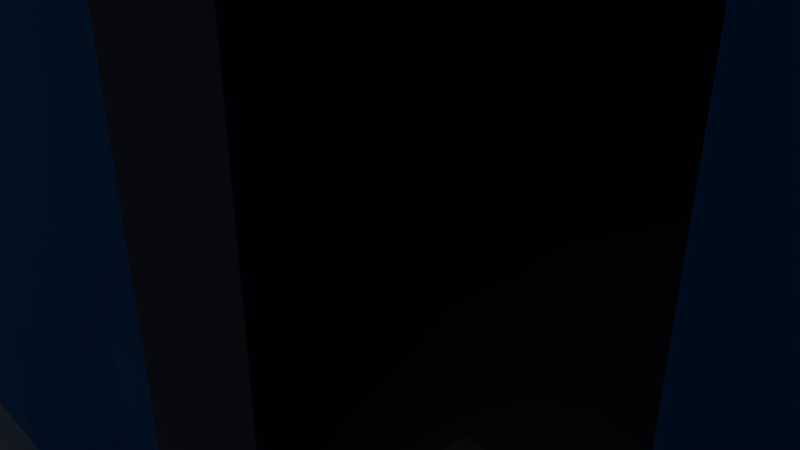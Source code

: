 # Source: house2.blend  (saved by Blender 2.79.0; exported with 4.5.12 LTS)
import bpy
from mathutils import Matrix  # noqa: F401  (used for matrix-valued properties, if any)

bpy.ops.wm.read_factory_settings(use_empty=True)
scene = bpy.context.scene
scene.name = 'Scene'

# ---- collections
col_collection_1 = bpy.data.collections.new('Collection 1'); scene.collection.children.link(col_collection_1)

# ---- materials (node trees are filled in below, after node groups)
mat_roof = bpy.data.materials.new('Roof')
mat_roof.alpha_threshold = 0.0
mat_roof.use_transparent_shadow = False
mat_roof.roughness = 0.5
mat_kirpich = bpy.data.materials.new('Kirpich')
mat_kirpich.alpha_threshold = 0.0
mat_kirpich.use_transparent_shadow = False
mat_kirpich.preview_render_type = 'CUBE'
mat_kirpich.roughness = 0.5
mat_kirpich.line_color = (0.0, 0.0, 0.0, 1.0)
mat_material = bpy.data.materials.new('Material')
mat_material.alpha_threshold = 0.0
mat_material.use_transparent_shadow = False
mat_material.roughness = 0.5
mat_material_001 = bpy.data.materials.new('Material.001')
mat_material_001.alpha_threshold = 0.0
mat_material_001.use_transparent_shadow = False
mat_material_001.diffuse_color = (0.03601, 0.3279, 0.8, 1.0)
mat_material_001.roughness = 0.5
mat_material_002 = bpy.data.materials.new('Material.002')
mat_material_002.alpha_threshold = 0.0
mat_material_002.use_transparent_shadow = False
mat_material_002.diffuse_color = (0.3499, 0.3293, 0.8, 1.0)
mat_material_002.roughness = 0.5
mat_material_003 = bpy.data.materials.new('Material.003')
mat_material_003.alpha_threshold = 0.0
mat_material_003.use_transparent_shadow = False
mat_material_003.diffuse_color = (1.0, 1.0, 1.0, 1.0)
mat_material_003.roughness = 0.5
mat_material_004 = bpy.data.materials.new('Material.004')
mat_material_004.alpha_threshold = 0.0
mat_material_004.use_transparent_shadow = False
mat_material_004.diffuse_color = (0.04724, 0.05451, 0.06072, 1.0)
mat_material_004.roughness = 0.5

# ---- material node trees

# ---- world
world_world = bpy.data.worlds.new('World'); scene.world = world_world
world_world.color = (0.05088, 0.05088, 0.05088)
world_world.use_sun_shadow = False
world_world.sun_shadow_jitter_overblur = 0.0
world_world.cycles.sampling_method = 'MANUAL'

# ---- cameras
cam_camera = bpy.data.cameras.new('Camera')
cam_camera.clip_end = 100.0
cam_camera.lens = 35.0
cam_camera.sensor_width = 32.0
cam_camera.sensor_height = 18.0
cam_camera.ortho_scale = 7.314
cam_camera.dof.focus_distance = 0.0
cam_camera.dof.aperture_fstop = 128.0

# ---- lights
light_lamp_003 = bpy.data.lights.new('Lamp.003', 'POINT')
light_lamp_003.transmission_factor = 0.0
light_lamp_003.cutoff_distance = 30.0
light_lamp_003.energy = 100.0
light_lamp_003.shadow_buffer_clip_start = 1.001
light_lamp_003.shadow_soft_size = 0.1
light_lamp_003.shadow_maximum_resolution = 0.006
light_lamp_003.use_absolute_resolution = True
light_lamp_002 = bpy.data.lights.new('Lamp.002', 'POINT')
light_lamp_002.transmission_factor = 0.0
light_lamp_002.cutoff_distance = 30.0
light_lamp_002.energy = 100.0
light_lamp_002.shadow_buffer_clip_start = 1.001
light_lamp_002.shadow_soft_size = 0.1
light_lamp_002.shadow_maximum_resolution = 0.006
light_lamp_002.use_absolute_resolution = True
light_lamp_001 = bpy.data.lights.new('Lamp.001', 'POINT')
light_lamp_001.transmission_factor = 0.0
light_lamp_001.cutoff_distance = 30.0
light_lamp_001.energy = 100.0
light_lamp_001.shadow_buffer_clip_start = 1.001
light_lamp_001.shadow_soft_size = 0.1
light_lamp_001.shadow_maximum_resolution = 0.006
light_lamp_001.use_absolute_resolution = True
light_lamp = bpy.data.lights.new('Lamp', 'POINT')
light_lamp.transmission_factor = 0.0
light_lamp.cutoff_distance = 30.0
light_lamp.energy = 100.0
light_lamp.shadow_buffer_clip_start = 1.001
light_lamp.shadow_soft_size = 0.1
light_lamp.shadow_maximum_resolution = 0.006
light_lamp.use_absolute_resolution = True

# ---- meshes
me_cube_006 = bpy.data.meshes.new('Cube.006')
me_cube_006.from_pydata([(-0.8436, -0.8436, -0.575), (-1.0, -1.0, 1.0), (-0.8436, 0.8436, -0.575), (-1.0, 1.0, 1.0), (0.8436, -0.8436, -0.575), (1.0, -1.0, 1.0), (0.8436, 0.8436, -0.575), (1.0, 1.0, 1.0), (-0.8841, 0.8841, -0.575), (-0.8841, -0.8841, -0.575), (0.8841, 0.8841, -0.575), (0.8841, -0.8841, -0.575), (-0.7708, 0.7708, -1.823), (-0.7708, -0.7708, -1.823), (0.7708, 0.7708, -1.823), (0.7708, -0.7708, -1.823), (-0.532, 0.532, -3.806), (-0.532, -0.532, -3.806), (0.532, 0.532, -3.806), (0.532, -0.532, -3.806), (-0.09833, 0.09833, -4.835), (-0.09833, -0.09833, -4.835), (0.09833, 0.09833, -4.835), (0.09833, -0.09833, -4.835)], [], [(9, 1, 3, 8), (8, 3, 7, 10), (10, 7, 5, 11), (11, 5, 1, 9), (2, 6, 14, 12), (7, 3, 1, 5), (2, 0, 9, 8), (6, 2, 8, 10), (4, 6, 10, 11), (0, 4, 11, 9), (14, 15, 19, 18), (6, 4, 15, 14), (0, 2, 12, 13), (4, 0, 13, 15), (19, 17, 21, 23), (13, 12, 16, 17), (15, 13, 17, 19), (12, 14, 18, 16), (20, 22, 23, 21), (16, 18, 22, 20), (18, 19, 23, 22), (17, 16, 20, 21)])
me_cube_006.materials.append(mat_roof)
me_cube_006.use_remesh_preserve_volume = False
me_cube_006.use_remesh_preserve_attributes = False
me_cube_006.use_mirror_vertex_groups = False
me_cube_006.update()
me_cube = bpy.data.meshes.new('Cube')
me_cube.from_pydata([(1.0, 1.0, -1.0), (1.0, -1.0, -1.0), (-1.0, -1.0, -1.0), (-1.0, 1.0, -1.0), (0.9398, 0.9398, 1.0), (0.9398, -0.9398, 1.0), (-0.9398, -0.9398, 1.0), (-0.9398, 0.9398, 1.0), (1.0, 1.0, 1.0), (1.0, -1.0, 1.0), (-1.0, 1.0, 1.0), (-1.0, -1.0, 1.0), (1.0, 1.0, 45.03), (1.0, -1.0, 45.03), (-1.0, 1.0, 45.03), (-1.0, -1.0, 45.03), (0.9398, 0.9398, 45.03), (0.9398, -0.9398, 45.03), (-0.9398, 0.9398, 45.03), (-0.9398, -0.9398, 45.03), (1.0, -0.5015, -1.0), (-1.0, -0.5015, -1.0), (1.0, -0.5015, 1.0), (-1.0, -0.5015, 1.0), (0.9398, -0.4713, 1.0), (-0.9398, -0.4713, 1.0), (1.0, -0.5015, 45.03), (-1.0, -0.5015, 45.03), (0.9398, -0.4713, 45.03), (-0.9398, -0.4713, 45.03), (-1.0, -0.4281, -1.0), (-1.0, -0.4281, 1.0), (-0.9398, -0.4023, 1.0), (-1.0, -0.4281, 45.03), (-0.9398, -0.4023, 45.03), (1.0, -0.4281, -1.0), (1.0, -0.4281, 1.0), (0.9398, -0.4023, 1.0), (1.0, -0.4281, 45.03), (0.9398, -0.4023, 45.03), (0.03366, 1.0, -1.0), (-0.03366, 1.0, -1.0), (0.03366, -1.0, -1.0), (-0.03366, -1.0, -1.0), (0.03366, 1.0, 1.0), (-0.03366, 1.0, 1.0), (0.03366, -1.0, 1.0), (-0.03366, -1.0, 1.0), (0.03163, 0.9398, 1.0), (-0.03163, 0.9398, 1.0), (0.03163, -0.9398, 1.0), (-0.03163, -0.9398, 1.0), (0.03366, 1.0, 45.03), (-0.03366, 1.0, 45.03), (0.03366, -1.0, 45.03), (-0.03366, -1.0, 45.03), (0.03163, 0.9398, 45.03), (-0.03163, 0.9398, 45.03), (0.03163, -0.9398, 45.03), (-0.03163, -0.9398, 45.03), (0.03366, -0.5015, -1.0), (-0.03366, -0.5015, -1.0), (0.03366, -0.4281, -1.0), (-0.03366, -0.4281, -1.0), (-0.03581, -0.4713, 45.03), (0.03581, -0.4713, 45.03), (0.03581, -0.4023, 45.03), (-0.03581, -0.4023, 45.03), (0.03163, 0.9398, 0.5851), (-0.03163, 0.9398, 0.5851), (0.03581, -0.4023, 0.5851), (-0.03581, -0.4023, 0.5851), (0.5168, 1.0, -1.0), (0.1864, -1.0, -1.0), (0.5168, 1.0, 1.0), (0.1864, -1.0, 1.0), (0.4857, 0.9398, 1.0), (0.4857, -0.9398, 1.0), (0.5168, 1.0, 45.03), (0.1864, -1.0, 45.03), (0.4857, 0.9398, 45.03), (0.1752, -0.9398, 45.03), (0.5168, -0.5015, -1.0), (0.5168, -0.4281, -1.0), (-0.5168, 1.0, -1.0), (-0.1864, -1.0, -1.0), (-0.5168, 1.0, 1.0), (-0.1864, -1.0, 1.0), (-0.4857, 0.9398, 1.0), (-0.4857, -0.9398, 1.0), (-0.5168, 1.0, 45.03), (-0.1864, -1.0, 45.03), (-0.4857, 0.9398, 45.03), (-0.1752, -0.9398, 45.03), (-0.5168, -0.5015, -1.0), (-0.5168, -0.4281, -1.0), (1.0, -1.0, 35.5), (-1.0, -1.0, 35.5), (1.0, 1.0, 35.5), (-1.0, 1.0, 35.5), (-1.0, -0.5015, 35.5), (1.0, -0.5015, 35.5), (-1.0, -0.4281, 35.5), (1.0, -0.4281, 35.5), (0.03366, 1.0, 35.5), (-0.03366, 1.0, 35.5), (0.5168, 1.0, 35.5), (0.1864, -1.0, 35.5), (-0.1864, -1.0, 35.5), (-0.5168, 1.0, 35.5), (-0.7584, 1.0, -1.0), (-0.313, -1.0, -1.0), (-0.7584, 1.0, 1.0), (-0.313, -1.0, 1.0), (-0.7127, 0.9398, 1.0), (-0.7127, -0.9398, 1.0), (-0.7584, 1.0, 45.03), (-0.5932, -1.0, 45.03), (-0.7127, 0.9398, 45.03), (-0.5575, -0.9398, 45.03), (-0.7584, -0.5015, -1.0), (-0.7584, -0.4281, -1.0), (-0.5932, -1.0, 35.5), (-0.7584, 1.0, 35.5), (0.7584, 1.0, -1.0), (0.313, -1.0, -1.0), (0.7584, 1.0, 1.0), (0.313, -1.0, 1.0), (0.7127, 0.9398, 1.0), (0.7127, -0.9398, 1.0), (0.7584, 1.0, 45.03), (0.5932, -1.0, 45.03), (0.7127, 0.9398, 45.03), (0.5575, -0.9398, 45.03), (0.7584, -0.5015, -1.0), (0.7584, -0.4281, -1.0), (0.7584, 1.0, 35.5), (0.5932, -1.0, 35.5), (0.1864, -1.148, -1.0), (0.03366, -1.148, -1.0), (-0.03366, -1.148, -1.0), (0.1864, -1.148, 0.9999), (0.03366, -1.148, 0.9999), (-0.03366, -1.148, 0.9999), (0.313, -1.148, -1.0), (0.313, -1.148, 0.9999), (-0.1864, -1.148, -1.0), (-0.1864, -1.148, 0.9999), (-0.313, -1.148, -1.0), (-0.313, -1.148, 0.9999), (1.0, 1.0, 0.0), (1.0, -1.0, 0.0), (-1.0, -1.0, 0.0), (-1.0, 1.0, 0.0), (-1.0, -0.5015, 0.0), (1.0, -0.5015, 0.0), (1.0, -0.4281, 0.0), (-1.0, -0.4281, 0.0), (0.03366, 1.0, -4.768e-07), (-0.03366, 1.0, -4.768e-07), (0.5168, 1.0, -2.384e-07), (-0.5168, 1.0, -2.384e-07), (-0.7584, 1.0, -1.192e-07), (-0.313, -1.0, 0.0), (0.7584, 1.0, -1.192e-07), (0.313, -1.0, 0.0), (0.03366, -1.148, -6.276e-05), (-0.03366, -1.148, -6.276e-05), (0.1864, -1.148, -6.229e-05), (-0.1864, -1.148, -6.229e-05), (-0.313, -1.148, -6.229e-05), (0.313, -1.148, -6.229e-05), (0.1864, -1.318, -1.0), (0.03366, -1.318, -1.0), (-0.03366, -1.318, -1.0), (0.03366, -1.318, -0.0001085), (-0.03366, -1.318, -0.0001085), (0.313, -1.318, -1.0), (0.1864, -1.318, -0.000108), (-0.1864, -1.318, -1.0), (-0.1864, -1.318, -0.000108), (-0.313, -1.318, -1.0), (-0.313, -1.318, -0.000108), (0.313, -1.318, -0.000108), (-0.313, -1.148, -1.0), (-0.313, -1.0, -1.0), (-0.313, -1.0, 0.0), (-0.313, -1.148, -6.229e-05), (-0.313, -1.318, -0.000108), (-0.313, -1.318, -1.0), (-0.453, -1.148, -1.0), (-0.453, -1.0, -1.0), (-0.453, -1.0, -1.043e-05), (-0.453, -1.148, -7.272e-05), (-0.453, -1.318, -0.0001185), (-0.453, -1.318, -1.0), (0.453, -1.0, -1.0), (0.453, -1.148, -1.0), (0.453, -1.0, 3.129e-05), (0.453, -1.148, -3.099e-05), (0.453, -1.318, -7.674e-05), (0.453, -1.318, -1.0), (-0.658, -0.4023, 39.11), (-0.658, -0.4713, 39.11), (0.6591, -0.4713, 1.119), (0.6591, -0.4023, 1.119), (-0.658, -0.4713, 1.119), (-0.658, -0.4023, 1.119), (-0.3409, -0.4713, 1.119), (-0.3409, -0.4023, 1.119), (0.1591, -0.9398, 1.119), (-0.03366, -1.0, 1.119), (0.1591, -1.0, 1.119), (0.03366, -1.0, 1.119), (0.342, -0.4713, 1.119), (0.342, -0.4023, 1.119), (0.03163, -0.9398, 1.119), (-0.03163, -0.9398, 1.119), (-0.158, -0.9398, 1.119), (-0.158, -1.0, 1.119), (0.342, -0.4713, 39.11), (0.342, -0.4713, 30.12), (0.342, -0.4023, 30.12), (0.342, -0.4023, 39.11), (0.03163, -0.9398, 39.11), (0.1591, -0.9398, 39.11), (-0.03163, -0.9398, 39.11), (0.1591, -1.0, 39.11), (-0.03366, -1.0, 39.11), (-0.158, -0.9398, 39.11), (-0.158, -1.0, 39.11), (0.03366, -1.0, 39.11), (-0.3409, -0.4713, 30.17), (-0.3409, -0.4023, 39.11), (-0.3409, -0.4023, 30.17), (-0.3409, -0.4713, 39.11), (0.6591, -0.4713, 39.11), (0.6591, -0.4023, 39.11), (-0.158, -1.0, 35.5), (0.1591, -1.0, 35.5), (0.3206, -0.9398, 31.85), (0.3206, -0.9398, 24.41), (0.3206, -1.0, 31.85), (0.3946, -0.9398, 13.91), (0.3206, -0.9398, 13.91), (0.3206, -1.0, 13.91), (0.4179, -1.0, 13.91), (0.6794, -0.9398, 13.91), (0.6672, -0.9398, 13.91), (0.6794, -1.0, 13.91), (-0.6794, -0.9398, 13.91), (-0.6672, -0.9398, 13.91), (-0.6794, -1.0, 13.91), (-0.3946, -0.9398, 13.91), (-0.3206, -0.9398, 13.91), (-0.4179, -1.0, 13.91), (-0.3206, -1.0, 13.91), (-0.6794, -0.9398, 31.85), (-0.6794, -1.0, 31.85), (-0.3206, -0.9398, 24.41), (-0.3206, -0.9398, 31.85), (-0.3206, -1.0, 31.85), (-0.6039, -0.9398, 31.85), (-0.5636, -1.0, 31.85), (0.6794, -0.9398, 31.85), (0.6794, -1.0, 31.85), (0.6039, -0.9398, 31.85), (0.5636, -1.0, 31.85), (-0.8263, 0.9398, 1.0), (-0.9398, 0.2687, 1.0), (0.9398, 0.2687, 1.0), (-3.576e-07, -0.4023, 1.0), (0.2587, 0.9398, 1.0), (-5.96e-08, 0.9398, 1.0), (0.5992, 0.9398, 1.0), (-0.2587, 0.9398, 1.0), (-0.5992, 0.9398, 1.0), (0.8263, 0.9398, 1.0), (-0.9398, 0.9398, 1.0), (-0.9398, -0.4023, 1.0), (-0.03163, 0.9398, 0.5851), (-0.03581, -0.4023, 0.5851), (-0.9398, 0.2687, 1.0)], [], [(120, 111, 2, 21), (24, 25, 6, 115, 89, 51, 50, 77, 129, 5), (155, 22, 9, 151), (163, 113, 11, 152), (157, 31, 10, 153), (162, 110, 3, 153), (103, 98, 12, 38), (137, 96, 13, 131), (24, 5, 17, 28), (115, 6, 19, 119, 262, 257, 250, 251), (28, 17, 13, 26), (132, 16, 12, 130), (119, 19, 15, 117), (34, 18, 14, 33), (32, 269, 7, 18, 34), (128, 277, 4, 16, 132), (100, 97, 15, 27), (123, 99, 14, 116), (102, 100, 27, 33), (6, 25, 29, 19), (19, 29, 27, 15), (39, 28, 26, 38), (37, 24, 28, 39), (96, 101, 26, 13), (152, 11, 23, 154), (156, 36, 22, 155), (121, 120, 21, 30), (110, 121, 30, 3), (270, 4, 68, 70, 37), (150, 8, 36, 156), (4, 270, 37, 39, 16), (16, 39, 38, 12), (99, 102, 33, 14), (25, 32, 34, 29), (29, 34, 33, 27), (101, 103, 38, 26), (154, 23, 31, 157), (24, 28, 236, 204, 214, 221, 232, 208, 206, 25), (32, 34, 202, 207, 209, 234, 222, 215, 205, 37, 271), (65, 28, 39, 66), (72, 83, 62, 40), (40, 62, 63, 41), (83, 82, 60, 62), (62, 60, 61, 63), (106, 104, 52, 78), (104, 105, 53, 52), (88, 275, 49, 57, 92), (49, 273, 48, 56, 57), (81, 58, 54, 79), (58, 59, 55, 54), (92, 57, 53, 90), (57, 56, 52, 53), (77, 50, 216, 210, 225, 224, 58, 81, 241, 244, 243), (50, 51, 217, 216), (108, 238, 230, 228, 55, 91), (160, 72, 40, 158), (158, 40, 41, 159), (42, 73, 138, 139), (165, 127, 145, 171), (82, 73, 42, 60), (60, 42, 43, 61), (29, 64, 67, 34), (64, 65, 66, 67), (67, 66, 70, 71), (71, 69, 68, 70), (66, 70, 68, 56), (56, 57, 69, 68), (57, 69, 71, 67), (66, 56, 57, 67), (134, 125, 73, 82), (73, 125, 144, 138), (164, 124, 72, 160), (129, 77, 243, 248), (133, 81, 79, 131), (136, 106, 78, 130), (135, 134, 82, 83), (124, 135, 83, 72), (48, 272, 76, 80, 56), (56, 80, 78, 52), (122, 108, 91, 117), (118, 92, 90, 116), (114, 276, 88, 92, 118), (41, 63, 95, 84), (63, 61, 94, 95), (105, 109, 90, 53), (59, 93, 91, 55), (51, 89, 253, 254, 259, 93, 59, 226, 229, 218, 217), (159, 41, 84, 161), (182, 170, 187, 188), (61, 43, 85, 94), (45, 86, 109, 105), (113, 87, 108, 122, 263, 261, 256, 255), (46, 75, 107, 239, 212, 213), (126, 74, 106, 136), (47, 46, 213, 211), (87, 47, 211, 219, 238, 108), (44, 45, 105, 104), (74, 44, 104, 106), (22, 36, 103, 101), (10, 31, 102, 99), (9, 22, 101, 96), (31, 23, 100, 102), (112, 10, 99, 123), (23, 11, 97, 100), (127, 9, 96, 137, 267, 265, 249, 246), (36, 8, 98, 103), (86, 112, 123, 109), (11, 113, 255, 252, 258, 263, 122, 97), (7, 268, 114, 118, 18), (18, 118, 116, 14), (97, 122, 117, 15), (84, 95, 121, 110), (95, 94, 120, 121), (109, 123, 116, 90), (93, 119, 117, 91), (89, 115, 251, 253), (161, 84, 110, 162), (111, 85, 146, 148), (94, 85, 111, 120), (75, 127, 246, 245, 242, 267, 137, 107), (8, 126, 136, 98), (0, 35, 135, 124), (35, 20, 134, 135), (98, 136, 130, 12), (17, 133, 131, 13), (5, 129, 248, 247, 264, 266, 133, 17), (150, 0, 124, 164), (151, 9, 127, 165), (20, 1, 125, 134), (76, 274, 128, 132, 80), (80, 132, 130, 78), (107, 137, 131, 79), (168, 141, 142, 166), (166, 142, 143, 167), (171, 145, 141, 168), (167, 143, 147, 169), (169, 147, 149, 170), (75, 46, 142, 141), (47, 87, 147, 143), (43, 42, 139, 140), (87, 113, 149, 147), (46, 47, 143, 142), (127, 75, 141, 145), (85, 43, 140, 146), (148, 146, 179, 181), (169, 170, 182, 180), (183, 177, 201, 200), (166, 167, 176, 175), (140, 139, 173, 174), (1, 151, 165, 125), (8, 150, 164, 126), (86, 161, 162, 112), (113, 163, 170, 149), (45, 159, 161, 86), (126, 164, 160, 74), (171, 183, 200, 199), (44, 158, 159, 45), (74, 160, 158, 44), (21, 154, 157, 30), (0, 150, 156, 35), (35, 156, 155, 20), (2, 152, 154, 21), (112, 162, 153, 10), (30, 157, 153, 3), (111, 163, 152, 2), (20, 155, 151, 1), (179, 180, 182, 181), (174, 176, 180, 179), (177, 183, 178, 172), (173, 175, 176, 174), (172, 178, 175, 173), (146, 140, 174, 179), (168, 166, 175, 178), (138, 144, 177, 172), (167, 169, 180, 176), (139, 138, 172, 173), (171, 168, 178, 183), (181, 182, 188, 189), (187, 186, 192, 193), (188, 187, 193, 194), (148, 181, 189, 184), (170, 163, 186, 187), (163, 111, 185, 186), (111, 148, 184, 185), (192, 191, 190, 193), (193, 190, 195, 194), (186, 185, 191, 192), (184, 189, 195, 190), (189, 188, 194, 195), (185, 184, 190, 191), (197, 199, 200, 201), (196, 198, 199, 197), (177, 144, 197, 201), (125, 165, 198, 196), (144, 125, 196, 197), (165, 171, 199, 198), (210, 212, 239, 227, 225), (225, 227, 231, 228, 230, 229, 226, 224), (25, 206, 203, 235, 232, 221, 220, 236, 28, 65, 64, 29), (224, 226, 59, 58), (228, 231, 54, 55), (219, 218, 229, 230, 238), (37, 205, 237, 223, 222, 234, 233, 202, 34, 67, 66, 39), (218, 219, 211, 213, 212, 210, 216, 217), (231, 227, 239, 107, 79, 54), (245, 244, 241, 240, 242), (260, 261, 263, 258, 257, 262), (254, 256, 261, 260, 259), (247, 249, 265, 264), (244, 245, 246, 249, 247, 248, 243), (264, 265, 267, 242, 240, 266), (252, 250, 257, 258), (259, 260, 262, 119, 93), (266, 240, 241, 81, 133), (250, 252, 255, 256, 254, 253, 251), (209, 208, 232, 234), (234, 232, 235, 233), (204, 236, 237, 205), (214, 215, 222, 221), (221, 222, 223, 220), (237, 236, 220, 223), (215, 214, 204, 205), (206, 208, 209, 207), (206, 207, 202, 203), (233, 235, 203, 202), (282, 279, 281, 280, 278)])
me_cube.polygons.foreach_set('material_index', [5, 1, 5, 5, 5, 5, 0, 0, 2, 2, 0, 0, 0, 0, 3, 3, 0, 0, 0, 2, 0, 0, 0, 0, 5, 5, 5, 5, 1, 5, 3, 0, 0, 0, 0, 0, 5, 2, 3, 0, 5, 5, 5, 5, 0, 0, 3, 0, 0, 0, 0, 0, 2, 0, 0, 5, 5, 4, 4, 5, 5, 0, 0, 0, 5, 3, 0, 3, 0, 5, 4, 5, 2, 0, 0, 5, 5, 3, 0, 0, 0, 3, 5, 5, 0, 0, 2, 5, 4, 5, 0, 0, 0, 0, 0, 0, 0, 0, 0, 0, 0, 0, 0, 0, 0, 0, 0, 0, 3, 0, 0, 5, 5, 0, 0, 2, 5, 4, 5, 0, 0, 5, 5, 0, 0, 2, 5, 5, 5, 3, 0, 0, 4, 4, 4, 4, 4, 4, 4, 4, 4, 4, 4, 4, 4, 4, 4, 4, 4, 5, 5, 5, 4, 5, 5, 4, 5, 5, 5, 5, 5, 5, 5, 5, 5, 5, 4, 4, 4, 4, 4, 4, 4, 4, 4, 4, 4, 4, 4, 4, 4, 4, 5, 4, 4, 4, 5, 4, 4, 4, 4, 4, 4, 5, 4, 4, 0, 0, 2, 2, 0, 0, 3, 0, 0, 0, 0, 0, 0, 0, 0, 0, 2, 2, 0, 0, 0, 0, 0, 0, 0, 0, 0, 0, 0, 1])
me_cube.materials.append(mat_kirpich)
me_cube.materials.append(mat_material)
me_cube.materials.append(mat_material_001)
me_cube.materials.append(mat_material_002)
me_cube.materials.append(mat_material_003)
me_cube.materials.append(mat_material_004)
me_cube.use_remesh_preserve_volume = False
me_cube.use_remesh_preserve_attributes = False
me_cube.use_mirror_vertex_groups = False
me_cube.update()

# ---- objects
ob_roof = bpy.data.objects.new('Roof', me_cube_006)
ob_lamp_003 = bpy.data.objects.new('Lamp.003', light_lamp_003)
ob_lamp_002 = bpy.data.objects.new('Lamp.002', light_lamp_002)
ob_lamp_001 = bpy.data.objects.new('Lamp.001', light_lamp_001)
ob_house = bpy.data.objects.new('House', me_cube)
ob_lamp = bpy.data.objects.new('Lamp', light_lamp)
ob_camera = bpy.data.objects.new('Camera', cam_camera)

# ---- transforms, parenting, visibility, modifiers, constraints
ob_roof.location = (0.0, 0.0, 9.506)
ob_roof.scale = (10.34, 10.34, -0.572)
ob_roof.lineart.crease_threshold = 0.0
ob_lamp_003.location = (23.67, -3.934, 20.46)
ob_lamp_003.rotation_euler = (0.6503, 0.05522, 1.866)
ob_lamp_003.lock_rotations_4d = False
ob_lamp_003.empty_display_type = 'ARROWS'
ob_lamp_003.color = (0.0, 0.0, 0.0, 0.0)
ob_lamp_003.lineart.crease_threshold = 0.0
ob_lamp_002.location = (9.966, 2.854, 20.46)
ob_lamp_002.rotation_euler = (0.6503, 0.05522, 1.866)
ob_lamp_002.lock_rotations_4d = False
ob_lamp_002.empty_display_type = 'ARROWS'
ob_lamp_002.color = (0.0, 0.0, 0.0, 0.0)
ob_lamp_002.lineart.crease_threshold = 0.0
ob_lamp_001.location = (-6.49, 2.685, 20.46)
ob_lamp_001.rotation_euler = (0.6503, 0.05522, 1.866)
ob_lamp_001.lock_rotations_4d = False
ob_lamp_001.empty_display_type = 'ARROWS'
ob_lamp_001.color = (0.0, 0.0, 0.0, 0.0)
ob_lamp_001.lineart.crease_threshold = 0.0
ob_house.location = (0.0, 0.0, 0.0)
ob_house.scale = (10.0, 10.0, 0.2)
ob_house.lock_rotations_4d = False
ob_house.empty_display_type = 'ARROWS'
ob_house.lineart.crease_threshold = 0.0
ob_lamp.location = (4.076, -28.46, 20.46)
ob_lamp.rotation_euler = (0.6503, 0.05522, 1.866)
ob_lamp.lock_rotations_4d = False
ob_lamp.empty_display_type = 'ARROWS'
ob_lamp.color = (0.0, 0.0, 0.0, 0.0)
ob_lamp.lineart.crease_threshold = 0.0
ob_camera.location = (7.481, -6.508, 5.344)
ob_camera.rotation_euler = (1.109, 0.0, 0.8149)
ob_camera.lock_rotations_4d = False
ob_camera.empty_display_type = 'ARROWS'
ob_camera.color = (0.0, 0.0, 0.0, 0.0)
ob_camera.display_type = 'WIRE'
ob_camera.lineart.crease_threshold = 0.0

# ---- collection membership
col_collection_1.objects.link(ob_roof)
col_collection_1.objects.link(ob_lamp_003)
col_collection_1.objects.link(ob_lamp_002)
col_collection_1.objects.link(ob_lamp_001)
col_collection_1.objects.link(ob_house)
col_collection_1.objects.link(ob_lamp)
col_collection_1.objects.link(ob_camera)

# ---- scene / render settings (as saved in the file)
scene.camera = ob_camera
scene.frame_start = 1; scene.frame_end = 250; scene.frame_set(1)
scene.render.engine = 'BLENDER_EEVEE_NEXT'
scene.render.resolution_percentage = 50
scene.render.dither_intensity = 0.0
scene.cycles.use_denoising = False
scene.cycles.samples = 128
scene.cycles.sampling_pattern = 'TABULATED_SOBOL'
scene.cycles.use_adaptive_sampling = False
scene.cycles.use_light_tree = False
scene.cycles.blur_glossy = 0.0
scene.cycles.sample_clamp_indirect = 0.0
scene.view_settings.view_transform = 'Standard'
bpy.context.view_layer.update()
